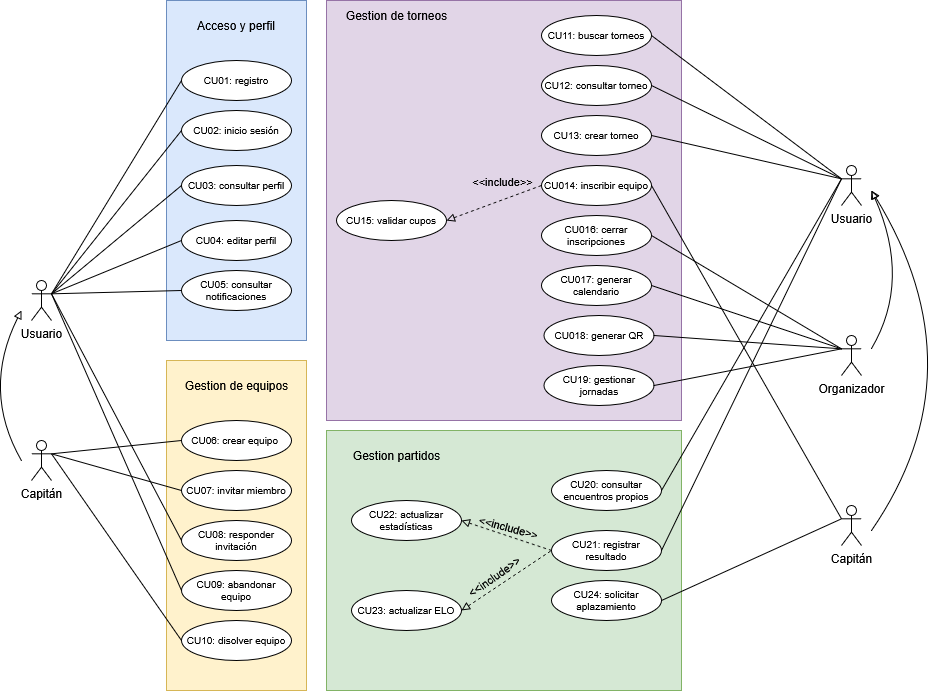

The diagram above was exported from draw.io. Its source (the exported page's mxGraphModel, read from the mxfile embedded in the PNG):
<mxGraphModel dx="1178" dy="689" grid="1" gridSize="10" guides="1" tooltips="1" connect="1" arrows="1" fold="1" page="1" pageScale="1" pageWidth="850" pageHeight="1100" math="0" shadow="0">
  <root>
    <mxCell id="0" />
    <mxCell id="1" parent="0" />
    <mxCell id="1d_GIhEeWOGIS-IrB8I--1" parent="1" style="shape=umlActor;verticalLabelPosition=bottom;verticalAlign=top;html=1;outlineConnect=0;" value="&lt;div&gt;Capitán&lt;/div&gt;" vertex="1">
      <mxGeometry height="40" width="20" x="80" y="630" as="geometry" />
    </mxCell>
    <mxCell id="1d_GIhEeWOGIS-IrB8I--3" parent="1" style="shape=umlActor;verticalLabelPosition=bottom;verticalAlign=top;html=1;outlineConnect=0;" value="&lt;div&gt;Usuario&lt;/div&gt;" vertex="1">
      <mxGeometry height="40" width="20" x="80" y="470" as="geometry" />
    </mxCell>
    <mxCell id="1d_GIhEeWOGIS-IrB8I--32" parent="1" style="rounded=0;whiteSpace=wrap;html=1;fillColor=#dae8fc;strokeColor=#6c8ebf;" value="" vertex="1">
      <mxGeometry height="340" width="140" x="215" y="190" as="geometry" />
    </mxCell>
    <mxCell id="1d_GIhEeWOGIS-IrB8I--33" parent="1" style="ellipse;whiteSpace=wrap;html=1;fontSize=10;" value="&lt;font&gt;CU01: registro&lt;/font&gt;" vertex="1">
      <mxGeometry height="40" width="110" x="230" y="250" as="geometry" />
    </mxCell>
    <mxCell id="1d_GIhEeWOGIS-IrB8I--34" parent="1" style="ellipse;whiteSpace=wrap;html=1;fontSize=10;" value="&lt;font&gt;CU02: inicio sesión&lt;/font&gt;" vertex="1">
      <mxGeometry height="40" width="110" x="230" y="300" as="geometry" />
    </mxCell>
    <mxCell id="1d_GIhEeWOGIS-IrB8I--35" parent="1" style="ellipse;whiteSpace=wrap;html=1;fontSize=10;" value="&lt;font&gt;CU04: editar perfil&lt;/font&gt;" vertex="1">
      <mxGeometry height="40" width="110" x="230" y="410" as="geometry" />
    </mxCell>
    <mxCell id="1d_GIhEeWOGIS-IrB8I--36" parent="1" style="text;html=1;whiteSpace=wrap;strokeColor=none;fillColor=none;align=center;verticalAlign=middle;rounded=0;" value="Acceso y perfil" vertex="1">
      <mxGeometry height="30" width="90" x="240" y="200" as="geometry" />
    </mxCell>
    <mxCell id="1d_GIhEeWOGIS-IrB8I--38" parent="1" style="rounded=0;whiteSpace=wrap;html=1;fillColor=#fff2cc;strokeColor=#d6b656;" value="" vertex="1">
      <mxGeometry height="330" width="140" x="215" y="550" as="geometry" />
    </mxCell>
    <mxCell id="1d_GIhEeWOGIS-IrB8I--42" parent="1" style="text;html=1;whiteSpace=wrap;strokeColor=none;fillColor=none;align=center;verticalAlign=middle;rounded=0;" value="Gestion de equipos" vertex="1">
      <mxGeometry height="30" width="115" x="227.5" y="560" as="geometry" />
    </mxCell>
    <mxCell id="1d_GIhEeWOGIS-IrB8I--43" parent="1" style="ellipse;whiteSpace=wrap;html=1;fontSize=10;" value="&lt;font&gt;CU06: crear equipo&amp;nbsp;&lt;/font&gt;" vertex="1">
      <mxGeometry height="40" width="110" x="230" y="610" as="geometry" />
    </mxCell>
    <mxCell id="1d_GIhEeWOGIS-IrB8I--44" parent="1" style="ellipse;whiteSpace=wrap;html=1;fontSize=10;" value="&lt;font&gt;CU07: invitar miembro&lt;/font&gt;" vertex="1">
      <mxGeometry height="40" width="110" x="230" y="660" as="geometry" />
    </mxCell>
    <mxCell id="1d_GIhEeWOGIS-IrB8I--45" parent="1" style="ellipse;whiteSpace=wrap;html=1;fontSize=10;" value="&lt;font&gt;CU08: responder invitación&lt;/font&gt;" vertex="1">
      <mxGeometry height="40" width="110" x="230" y="710" as="geometry" />
    </mxCell>
    <mxCell id="1d_GIhEeWOGIS-IrB8I--46" parent="1" style="ellipse;whiteSpace=wrap;html=1;fontSize=10;" value="&lt;div&gt;&lt;font&gt;CU09: abandonar equipo&lt;/font&gt;&lt;/div&gt;" vertex="1">
      <mxGeometry height="40" width="110" x="230" y="760" as="geometry" />
    </mxCell>
    <mxCell id="1d_GIhEeWOGIS-IrB8I--51" parent="1" style="rounded=0;whiteSpace=wrap;html=1;fillColor=#e1d5e7;strokeColor=#9673a6;" value="" vertex="1">
      <mxGeometry height="420" width="355" x="375" y="190" as="geometry" />
    </mxCell>
    <mxCell id="1d_GIhEeWOGIS-IrB8I--52" parent="1" style="text;html=1;whiteSpace=wrap;strokeColor=none;fillColor=none;align=center;verticalAlign=middle;rounded=0;" value="Gestion de torneos" vertex="1">
      <mxGeometry height="30" width="115" x="387.5" y="190" as="geometry" />
    </mxCell>
    <mxCell id="1d_GIhEeWOGIS-IrB8I--53" parent="1" style="ellipse;whiteSpace=wrap;html=1;fontSize=10;" value="&lt;font&gt;CU11: buscar torneos&lt;/font&gt;" vertex="1">
      <mxGeometry height="40" width="110" x="590" y="205" as="geometry" />
    </mxCell>
    <mxCell id="1d_GIhEeWOGIS-IrB8I--54" parent="1" style="ellipse;whiteSpace=wrap;html=1;fontSize=10;" value="&lt;font&gt;CU12: consultar torneo&lt;/font&gt;" vertex="1">
      <mxGeometry height="40" width="110" x="590" y="255" as="geometry" />
    </mxCell>
    <mxCell id="1d_GIhEeWOGIS-IrB8I--55" parent="1" style="ellipse;whiteSpace=wrap;html=1;fontSize=10;" value="&lt;font&gt;CU13: crear torneo&lt;/font&gt;" vertex="1">
      <mxGeometry height="40" width="110" x="590" y="305" as="geometry" />
    </mxCell>
    <mxCell id="1d_GIhEeWOGIS-IrB8I--56" parent="1" style="ellipse;whiteSpace=wrap;html=1;fontSize=10;" value="&lt;font&gt;CU014: inscribir equipo&lt;/font&gt;" vertex="1">
      <mxGeometry height="40" width="110" x="590" y="355" as="geometry" />
    </mxCell>
    <mxCell id="1d_GIhEeWOGIS-IrB8I--57" parent="1" style="ellipse;whiteSpace=wrap;html=1;fontSize=10;" value="&lt;div&gt;&lt;font&gt;CU016: cerrar inscripciones&lt;/font&gt;&lt;/div&gt;" vertex="1">
      <mxGeometry height="40" width="110" x="590" y="405" as="geometry" />
    </mxCell>
    <mxCell id="1d_GIhEeWOGIS-IrB8I--58" parent="1" style="ellipse;whiteSpace=wrap;html=1;fontSize=10;" value="&lt;font&gt;CU017: generar calendario&lt;/font&gt;" vertex="1">
      <mxGeometry height="40" width="110" x="590" y="455" as="geometry" />
    </mxCell>
    <mxCell id="1d_GIhEeWOGIS-IrB8I--59" parent="1" style="ellipse;whiteSpace=wrap;html=1;fontSize=10;" value="&lt;font&gt;CU018: generar QR&lt;/font&gt;" vertex="1">
      <mxGeometry height="40" width="110" x="592.5" y="505" as="geometry" />
    </mxCell>
    <mxCell id="1d_GIhEeWOGIS-IrB8I--60" parent="1" style="rounded=0;whiteSpace=wrap;html=1;fillColor=#d5e8d4;strokeColor=#82b366;" value="" vertex="1">
      <mxGeometry height="260" width="355" x="375" y="620" as="geometry" />
    </mxCell>
    <mxCell id="1d_GIhEeWOGIS-IrB8I--61" parent="1" style="ellipse;whiteSpace=wrap;html=1;fontSize=10;" value="&lt;font&gt;CU20: consultar encuentros propios&lt;/font&gt;" vertex="1">
      <mxGeometry height="40" width="110" x="600" y="660" as="geometry" />
    </mxCell>
    <mxCell id="1d_GIhEeWOGIS-IrB8I--62" parent="1" style="ellipse;whiteSpace=wrap;html=1;fontSize=10;" value="&lt;font&gt;CU21: registrar resultado&lt;/font&gt;" vertex="1">
      <mxGeometry height="40" width="110" x="600" y="720" as="geometry" />
    </mxCell>
    <mxCell id="1d_GIhEeWOGIS-IrB8I--63" parent="1" style="ellipse;whiteSpace=wrap;html=1;fontSize=10;" value="CU24: solicitar aplazamiento" vertex="1">
      <mxGeometry height="40" width="110" x="600" y="770" as="geometry" />
    </mxCell>
    <mxCell id="1d_GIhEeWOGIS-IrB8I--65" parent="1" style="text;html=1;whiteSpace=wrap;strokeColor=none;fillColor=none;align=center;verticalAlign=middle;rounded=0;" value="&lt;div&gt;Gestion partidos&lt;/div&gt;" vertex="1">
      <mxGeometry height="30" width="102.5" x="393.75" y="630" as="geometry" />
    </mxCell>
    <mxCell id="1d_GIhEeWOGIS-IrB8I--66" parent="1" style="ellipse;whiteSpace=wrap;html=1;fontSize=10;" value="&lt;font&gt;CU03: consultar perfil&lt;/font&gt;" vertex="1">
      <mxGeometry height="40" width="110" x="230" y="355" as="geometry" />
    </mxCell>
    <mxCell id="1d_GIhEeWOGIS-IrB8I--69" parent="1" style="ellipse;whiteSpace=wrap;html=1;fontSize=10;" value="&lt;font&gt;CU05: consultar notificaciones&lt;/font&gt;" vertex="1">
      <mxGeometry height="40" width="110" x="230" y="460" as="geometry" />
    </mxCell>
    <mxCell id="1d_GIhEeWOGIS-IrB8I--70" parent="1" style="ellipse;whiteSpace=wrap;html=1;fontSize=10;" value="&lt;div&gt;&lt;font&gt;CU10: disolver equipo&lt;/font&gt;&lt;/div&gt;" vertex="1">
      <mxGeometry height="40" width="110" x="230" y="810" as="geometry" />
    </mxCell>
    <mxCell id="1d_GIhEeWOGIS-IrB8I--71" parent="1" style="ellipse;whiteSpace=wrap;html=1;fontSize=10;" value="&lt;font&gt;CU22: actualizar estadísticas&lt;/font&gt;" vertex="1">
      <mxGeometry height="40" width="110" x="400" y="690" as="geometry" />
    </mxCell>
    <mxCell id="1d_GIhEeWOGIS-IrB8I--72" parent="1" style="ellipse;whiteSpace=wrap;html=1;fontSize=10;" value="&lt;font&gt;CU23: actualizar ELO&lt;/font&gt;" vertex="1">
      <mxGeometry height="40" width="110" x="400" y="780" as="geometry" />
    </mxCell>
    <mxCell id="1d_GIhEeWOGIS-IrB8I--73" parent="1" style="ellipse;whiteSpace=wrap;html=1;fontSize=10;" value="&lt;font&gt;CU15: validar cupos&lt;/font&gt;" vertex="1">
      <mxGeometry height="40" width="110" x="385" y="390" as="geometry" />
    </mxCell>
    <mxCell id="1d_GIhEeWOGIS-IrB8I--74" edge="1" parent="1" source="1d_GIhEeWOGIS-IrB8I--73" style="endArrow=none;dashed=1;html=1;rounded=0;startArrow=block;startFill=0;entryX=0;entryY=0.5;entryDx=0;entryDy=0;exitX=1;exitY=0.5;exitDx=0;exitDy=0;" target="1d_GIhEeWOGIS-IrB8I--56" value="">
      <mxGeometry height="50" relative="1" width="50" as="geometry">
        <mxPoint x="495" y="490" as="sourcePoint" />
        <mxPoint x="545" y="440" as="targetPoint" />
      </mxGeometry>
    </mxCell>
    <mxCell id="1d_GIhEeWOGIS-IrB8I--75" connectable="0" parent="1d_GIhEeWOGIS-IrB8I--74" style="edgeLabel;html=1;align=center;verticalAlign=middle;resizable=0;points=[];labelBackgroundColor=none;" value="&amp;lt;&amp;lt;include&amp;gt;&amp;gt;" vertex="1">
      <mxGeometry relative="1" x="0.3759" y="-1" as="geometry">
        <mxPoint x="-10" y="-16" as="offset" />
      </mxGeometry>
    </mxCell>
    <mxCell id="1d_GIhEeWOGIS-IrB8I--76" edge="1" parent="1" source="1d_GIhEeWOGIS-IrB8I--71" style="endArrow=none;dashed=1;html=1;rounded=0;startArrow=block;startFill=0;entryX=0;entryY=0.5;entryDx=0;entryDy=0;exitX=1;exitY=0.5;exitDx=0;exitDy=0;" target="1d_GIhEeWOGIS-IrB8I--62" value="">
      <mxGeometry height="50" relative="1" width="50" as="geometry">
        <mxPoint x="550" y="610" as="sourcePoint" />
        <mxPoint x="623" y="610" as="targetPoint" />
      </mxGeometry>
    </mxCell>
    <mxCell id="1d_GIhEeWOGIS-IrB8I--77" connectable="0" parent="1d_GIhEeWOGIS-IrB8I--76" style="edgeLabel;html=1;align=center;verticalAlign=middle;resizable=0;points=[];labelBackgroundColor=none;rotation=15;" value="&amp;lt;&amp;lt;include&amp;gt;&amp;gt;" vertex="1">
      <mxGeometry relative="1" x="0.3759" y="-1" as="geometry">
        <mxPoint x="-15" y="-15" as="offset" />
      </mxGeometry>
    </mxCell>
    <mxCell id="1d_GIhEeWOGIS-IrB8I--78" edge="1" parent="1" source="1d_GIhEeWOGIS-IrB8I--72" style="endArrow=none;dashed=1;html=1;rounded=0;startArrow=block;startFill=0;entryX=0;entryY=0.5;entryDx=0;entryDy=0;exitX=1;exitY=0.5;exitDx=0;exitDy=0;" target="1d_GIhEeWOGIS-IrB8I--62" value="">
      <mxGeometry height="50" relative="1" width="50" as="geometry">
        <mxPoint x="492.5" y="800" as="sourcePoint" />
        <mxPoint x="567.5" y="740" as="targetPoint" />
      </mxGeometry>
    </mxCell>
    <mxCell id="1d_GIhEeWOGIS-IrB8I--79" connectable="0" parent="1d_GIhEeWOGIS-IrB8I--78" style="edgeLabel;html=1;align=center;verticalAlign=middle;resizable=0;points=[];labelBackgroundColor=none;rotation=325;" value="&amp;lt;&amp;lt;include&amp;gt;&amp;gt;" vertex="1">
      <mxGeometry relative="1" x="0.376" y="-1" as="geometry">
        <mxPoint x="-30" y="7" as="offset" />
      </mxGeometry>
    </mxCell>
    <mxCell id="1d_GIhEeWOGIS-IrB8I--81" edge="1" parent="1" source="1d_GIhEeWOGIS-IrB8I--3" style="endArrow=none;html=1;rounded=0;entryX=0;entryY=0.5;entryDx=0;entryDy=0;exitX=1;exitY=0.3333333333333333;exitDx=0;exitDy=0;exitPerimeter=0;" target="1d_GIhEeWOGIS-IrB8I--33" value="">
      <mxGeometry height="50" relative="1" width="50" as="geometry">
        <mxPoint x="80" y="450" as="sourcePoint" />
        <mxPoint x="360" y="480" as="targetPoint" />
      </mxGeometry>
    </mxCell>
    <mxCell id="1d_GIhEeWOGIS-IrB8I--82" edge="1" parent="1" source="1d_GIhEeWOGIS-IrB8I--3" style="endArrow=none;html=1;rounded=0;entryX=0;entryY=0.5;entryDx=0;entryDy=0;exitX=1;exitY=0.3333333333333333;exitDx=0;exitDy=0;exitPerimeter=0;" target="1d_GIhEeWOGIS-IrB8I--34" value="">
      <mxGeometry height="50" relative="1" width="50" as="geometry">
        <mxPoint x="130" y="608" as="sourcePoint" />
        <mxPoint x="280" y="430" as="targetPoint" />
      </mxGeometry>
    </mxCell>
    <mxCell id="1d_GIhEeWOGIS-IrB8I--83" edge="1" parent="1" source="1d_GIhEeWOGIS-IrB8I--3" style="endArrow=none;html=1;rounded=0;entryX=0;entryY=0.5;entryDx=0;entryDy=0;exitX=1;exitY=0.3333333333333333;exitDx=0;exitDy=0;exitPerimeter=0;" target="1d_GIhEeWOGIS-IrB8I--66" value="">
      <mxGeometry height="50" relative="1" width="50" as="geometry">
        <mxPoint x="100" y="583" as="sourcePoint" />
        <mxPoint x="250" y="450" as="targetPoint" />
      </mxGeometry>
    </mxCell>
    <mxCell id="1d_GIhEeWOGIS-IrB8I--84" edge="1" parent="1" source="1d_GIhEeWOGIS-IrB8I--3" style="endArrow=none;html=1;rounded=0;entryX=0;entryY=0.5;entryDx=0;entryDy=0;exitX=1;exitY=0.3333333333333333;exitDx=0;exitDy=0;exitPerimeter=0;entryPerimeter=0;" target="1d_GIhEeWOGIS-IrB8I--35" value="">
      <mxGeometry height="50" relative="1" width="50" as="geometry">
        <mxPoint x="160" y="543" as="sourcePoint" />
        <mxPoint x="310" y="410" as="targetPoint" />
      </mxGeometry>
    </mxCell>
    <mxCell id="1d_GIhEeWOGIS-IrB8I--85" edge="1" parent="1" source="1d_GIhEeWOGIS-IrB8I--3" style="endArrow=none;html=1;rounded=0;entryX=0;entryY=0.5;entryDx=0;entryDy=0;exitX=1;exitY=0.3333333333333333;exitDx=0;exitDy=0;exitPerimeter=0;" target="1d_GIhEeWOGIS-IrB8I--69" value="">
      <mxGeometry height="50" relative="1" width="50" as="geometry">
        <mxPoint x="140" y="493" as="sourcePoint" />
        <mxPoint x="290" y="470" as="targetPoint" />
      </mxGeometry>
    </mxCell>
    <mxCell id="1d_GIhEeWOGIS-IrB8I--86" parent="1" style="shape=umlActor;verticalLabelPosition=bottom;verticalAlign=top;html=1;outlineConnect=0;" value="&lt;div&gt;Capitán&lt;/div&gt;" vertex="1">
      <mxGeometry height="40" width="20" x="890" y="695" as="geometry" />
    </mxCell>
    <mxCell id="1d_GIhEeWOGIS-IrB8I--87" parent="1" style="shape=umlActor;verticalLabelPosition=bottom;verticalAlign=top;html=1;outlineConnect=0;" value="&lt;div&gt;Usuario&lt;/div&gt;" vertex="1">
      <mxGeometry height="40" width="20" x="890" y="355" as="geometry" />
    </mxCell>
    <mxCell id="1d_GIhEeWOGIS-IrB8I--88" parent="1" style="shape=umlActor;verticalLabelPosition=bottom;verticalAlign=top;html=1;outlineConnect=0;" value="&lt;div&gt;Organizador&lt;/div&gt;" vertex="1">
      <mxGeometry height="40" width="20" x="890" y="525" as="geometry" />
    </mxCell>
    <mxCell id="1d_GIhEeWOGIS-IrB8I--89" edge="1" parent="1" source="1d_GIhEeWOGIS-IrB8I--1" style="endArrow=none;html=1;rounded=0;entryX=0;entryY=0.5;entryDx=0;entryDy=0;exitX=1;exitY=0.3333333333333333;exitDx=0;exitDy=0;exitPerimeter=0;" target="1d_GIhEeWOGIS-IrB8I--43" value="">
      <mxGeometry height="50" relative="1" width="50" as="geometry">
        <mxPoint x="130" y="603" as="sourcePoint" />
        <mxPoint x="280" y="600" as="targetPoint" />
      </mxGeometry>
    </mxCell>
    <mxCell id="1d_GIhEeWOGIS-IrB8I--90" edge="1" parent="1" source="1d_GIhEeWOGIS-IrB8I--1" style="endArrow=none;html=1;rounded=0;entryX=0;entryY=0.5;entryDx=0;entryDy=0;exitX=1;exitY=0.3333333333333333;exitDx=0;exitDy=0;exitPerimeter=0;" target="1d_GIhEeWOGIS-IrB8I--44" value="">
      <mxGeometry height="50" relative="1" width="50" as="geometry">
        <mxPoint x="150" y="673" as="sourcePoint" />
        <mxPoint x="300" y="660" as="targetPoint" />
      </mxGeometry>
    </mxCell>
    <mxCell id="1d_GIhEeWOGIS-IrB8I--91" edge="1" parent="1" source="1d_GIhEeWOGIS-IrB8I--1" style="endArrow=none;html=1;rounded=0;entryX=0;entryY=0.5;entryDx=0;entryDy=0;exitX=1;exitY=0.3333333333333333;exitDx=0;exitDy=0;exitPerimeter=0;" target="1d_GIhEeWOGIS-IrB8I--70" value="">
      <mxGeometry height="50" relative="1" width="50" as="geometry">
        <mxPoint x="180" y="723" as="sourcePoint" />
        <mxPoint x="330" y="710" as="targetPoint" />
      </mxGeometry>
    </mxCell>
    <mxCell id="1d_GIhEeWOGIS-IrB8I--92" edge="1" parent="1" source="1d_GIhEeWOGIS-IrB8I--3" style="endArrow=none;html=1;rounded=0;entryX=0;entryY=0.5;entryDx=0;entryDy=0;exitX=1;exitY=0.3333333333333333;exitDx=0;exitDy=0;exitPerimeter=0;" target="1d_GIhEeWOGIS-IrB8I--45" value="">
      <mxGeometry height="50" relative="1" width="50" as="geometry">
        <mxPoint x="110" y="573" as="sourcePoint" />
        <mxPoint x="260" y="560" as="targetPoint" />
      </mxGeometry>
    </mxCell>
    <mxCell id="1d_GIhEeWOGIS-IrB8I--93" edge="1" parent="1" source="1d_GIhEeWOGIS-IrB8I--3" style="endArrow=none;html=1;rounded=0;entryX=0;entryY=0.5;entryDx=0;entryDy=0;exitX=1;exitY=0.3333333333333333;exitDx=0;exitDy=0;exitPerimeter=0;" target="1d_GIhEeWOGIS-IrB8I--46" value="">
      <mxGeometry height="50" relative="1" width="50" as="geometry">
        <mxPoint x="200" y="733" as="sourcePoint" />
        <mxPoint x="350" y="720" as="targetPoint" />
      </mxGeometry>
    </mxCell>
    <mxCell id="1d_GIhEeWOGIS-IrB8I--94" edge="1" parent="1" source="1d_GIhEeWOGIS-IrB8I--53" style="endArrow=none;html=1;rounded=0;exitX=1;exitY=0.5;exitDx=0;exitDy=0;entryX=0;entryY=0.3333333333333333;entryDx=0;entryDy=0;entryPerimeter=0;" target="1d_GIhEeWOGIS-IrB8I--87" value="">
      <mxGeometry height="50" relative="1" width="50" as="geometry">
        <mxPoint x="540" y="550" as="sourcePoint" />
        <mxPoint x="840" y="470" as="targetPoint" />
      </mxGeometry>
    </mxCell>
    <mxCell id="1d_GIhEeWOGIS-IrB8I--95" edge="1" parent="1" source="1d_GIhEeWOGIS-IrB8I--54" style="endArrow=none;html=1;rounded=0;exitX=1;exitY=0.5;exitDx=0;exitDy=0;entryX=0;entryY=0.3333333333333333;entryDx=0;entryDy=0;entryPerimeter=0;" target="1d_GIhEeWOGIS-IrB8I--87" value="">
      <mxGeometry height="50" relative="1" width="50" as="geometry">
        <mxPoint x="800" y="450" as="sourcePoint" />
        <mxPoint x="990" y="673" as="targetPoint" />
      </mxGeometry>
    </mxCell>
    <mxCell id="1d_GIhEeWOGIS-IrB8I--98" edge="1" parent="1" source="1d_GIhEeWOGIS-IrB8I--56" style="endArrow=none;html=1;rounded=0;entryX=0;entryY=0.3333333333333333;entryDx=0;entryDy=0;entryPerimeter=0;exitX=1;exitY=0.5;exitDx=0;exitDy=0;" target="1d_GIhEeWOGIS-IrB8I--86" value="">
      <mxGeometry height="50" relative="1" width="50" as="geometry">
        <mxPoint x="540" y="630" as="sourcePoint" />
        <mxPoint x="590" y="580" as="targetPoint" />
      </mxGeometry>
    </mxCell>
    <mxCell id="1d_GIhEeWOGIS-IrB8I--99" edge="1" parent="1" source="1d_GIhEeWOGIS-IrB8I--57" style="endArrow=none;html=1;rounded=0;exitX=1;exitY=0.5;exitDx=0;exitDy=0;entryX=0;entryY=0.3333333333333333;entryDx=0;entryDy=0;entryPerimeter=0;" target="1d_GIhEeWOGIS-IrB8I--88" value="">
      <mxGeometry height="50" relative="1" width="50" as="geometry">
        <mxPoint x="830" y="480" as="sourcePoint" />
        <mxPoint x="1020" y="703" as="targetPoint" />
      </mxGeometry>
    </mxCell>
    <mxCell id="1d_GIhEeWOGIS-IrB8I--100" edge="1" parent="1" source="1d_GIhEeWOGIS-IrB8I--58" style="endArrow=none;html=1;rounded=0;exitX=1;exitY=0.5;exitDx=0;exitDy=0;entryX=0;entryY=0.3333333333333333;entryDx=0;entryDy=0;entryPerimeter=0;" target="1d_GIhEeWOGIS-IrB8I--88" value="">
      <mxGeometry height="50" relative="1" width="50" as="geometry">
        <mxPoint x="790" y="530" as="sourcePoint" />
        <mxPoint x="980" y="753" as="targetPoint" />
      </mxGeometry>
    </mxCell>
    <mxCell id="1d_GIhEeWOGIS-IrB8I--101" edge="1" parent="1" source="1d_GIhEeWOGIS-IrB8I--59" style="endArrow=none;html=1;rounded=0;exitX=1;exitY=0.5;exitDx=0;exitDy=0;entryX=0;entryY=0.3333333333333333;entryDx=0;entryDy=0;entryPerimeter=0;" target="1d_GIhEeWOGIS-IrB8I--88" value="">
      <mxGeometry height="50" relative="1" width="50" as="geometry">
        <mxPoint x="820" y="620" as="sourcePoint" />
        <mxPoint x="1010" y="843" as="targetPoint" />
      </mxGeometry>
    </mxCell>
    <mxCell id="1d_GIhEeWOGIS-IrB8I--102" edge="1" parent="1" source="1d_GIhEeWOGIS-IrB8I--61" style="endArrow=none;html=1;rounded=0;exitX=1;exitY=0.5;exitDx=0;exitDy=0;entryX=0;entryY=0.3333333333333333;entryDx=0;entryDy=0;entryPerimeter=0;" target="1d_GIhEeWOGIS-IrB8I--87" value="">
      <mxGeometry height="50" relative="1" width="50" as="geometry">
        <mxPoint x="790" y="390" as="sourcePoint" />
        <mxPoint x="980" y="613" as="targetPoint" />
      </mxGeometry>
    </mxCell>
    <mxCell id="1d_GIhEeWOGIS-IrB8I--103" edge="1" parent="1" source="1d_GIhEeWOGIS-IrB8I--62" style="endArrow=none;html=1;rounded=0;exitX=1;exitY=0.5;exitDx=0;exitDy=0;entryX=0;entryY=0.3333333333333333;entryDx=0;entryDy=0;entryPerimeter=0;" target="1d_GIhEeWOGIS-IrB8I--87" value="">
      <mxGeometry height="50" relative="1" width="50" as="geometry">
        <mxPoint x="730" y="700" as="sourcePoint" />
        <mxPoint x="920" y="923" as="targetPoint" />
      </mxGeometry>
    </mxCell>
    <mxCell id="1d_GIhEeWOGIS-IrB8I--104" edge="1" parent="1" source="1d_GIhEeWOGIS-IrB8I--63" style="endArrow=none;html=1;rounded=0;exitX=1;exitY=0.5;exitDx=0;exitDy=0;entryX=0;entryY=0.3333333333333333;entryDx=0;entryDy=0;entryPerimeter=0;" target="1d_GIhEeWOGIS-IrB8I--86" value="">
      <mxGeometry height="50" relative="1" width="50" as="geometry">
        <mxPoint x="790" y="740" as="sourcePoint" />
        <mxPoint x="980" y="963" as="targetPoint" />
      </mxGeometry>
    </mxCell>
    <mxCell id="1d_GIhEeWOGIS-IrB8I--114" edge="1" parent="1" style="endArrow=none;html=1;rounded=0;startArrow=block;startFill=0;curved=1;" value="">
      <mxGeometry height="50" relative="1" width="50" as="geometry">
        <Array as="points">
          <mxPoint x="30" y="580" />
        </Array>
        <mxPoint x="70" y="500" as="sourcePoint" />
        <mxPoint x="70" y="650" as="targetPoint" />
      </mxGeometry>
    </mxCell>
    <mxCell id="1d_GIhEeWOGIS-IrB8I--115" edge="1" parent="1" style="endArrow=none;html=1;rounded=0;startArrow=block;startFill=0;curved=1;" value="">
      <mxGeometry height="50" relative="1" width="50" as="geometry">
        <Array as="points">
          <mxPoint x="960" y="470" />
        </Array>
        <mxPoint x="920" y="380" as="sourcePoint" />
        <mxPoint x="920" y="538" as="targetPoint" />
      </mxGeometry>
    </mxCell>
    <mxCell id="1d_GIhEeWOGIS-IrB8I--116" edge="1" parent="1" style="endArrow=none;html=1;rounded=0;startArrow=block;startFill=0;curved=1;" value="">
      <mxGeometry height="50" relative="1" width="50" as="geometry">
        <Array as="points">
          <mxPoint x="1030" y="560" />
        </Array>
        <mxPoint x="920" y="380" as="sourcePoint" />
        <mxPoint x="920" y="720" as="targetPoint" />
      </mxGeometry>
    </mxCell>
    <mxCell id="1d_GIhEeWOGIS-IrB8I--118" parent="1" style="ellipse;whiteSpace=wrap;html=1;fontSize=10;" value="&lt;font&gt;CU19: gestionar jornadas&lt;/font&gt;" vertex="1">
      <mxGeometry height="40" width="110" x="592.5" y="555" as="geometry" />
    </mxCell>
    <mxCell id="1d_GIhEeWOGIS-IrB8I--119" edge="1" parent="1" source="1d_GIhEeWOGIS-IrB8I--118" style="endArrow=none;html=1;rounded=0;exitX=1;exitY=0.5;exitDx=0;exitDy=0;entryX=0;entryY=0.3333333333333333;entryDx=0;entryDy=0;entryPerimeter=0;" target="1d_GIhEeWOGIS-IrB8I--88" value="">
      <mxGeometry height="50" relative="1" width="50" as="geometry">
        <mxPoint x="800" y="530" as="sourcePoint" />
        <mxPoint x="987" y="543" as="targetPoint" />
      </mxGeometry>
    </mxCell>
    <mxCell id="i4ei4qACYrha1MZHfjNB-1" edge="1" parent="1" source="1d_GIhEeWOGIS-IrB8I--55" style="endArrow=none;html=1;rounded=0;entryX=0;entryY=0.3333333333333333;entryDx=0;entryDy=0;entryPerimeter=0;exitX=1;exitY=0.5;exitDx=0;exitDy=0;" target="1d_GIhEeWOGIS-IrB8I--87" value="">
      <mxGeometry height="50" relative="1" width="50" as="geometry">
        <mxPoint x="460" y="560" as="sourcePoint" />
        <mxPoint x="510" y="510" as="targetPoint" />
      </mxGeometry>
    </mxCell>
  </root>
</mxGraphModel>